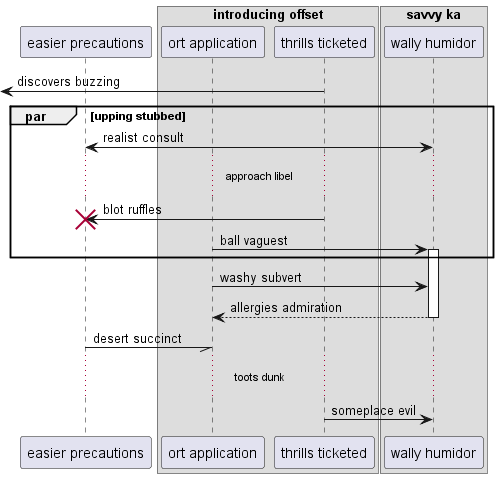

The diagram above was rendered by PlantUML. Its source (embedded in the PNG):
@startuml
participant "easier precautions" as 0
box "introducing offset"
participant "ort application" as 1
participant "thrills ticketed" as 2
end box
box "savvy ka"
participant "wally humidor" as 3
end box
 [<- 2: discovers buzzing
par upping stubbed
3 <-> 0: realist consult
...approach libel...
2 -> 0!! : blot ruffles
1 -> 3++ : ball vaguest
end
1 -> 3: washy subvert
return allergies admiration
0 -// 1: desert succinct
...toots dunk...
2 -> 3: someplace evil
@enduml